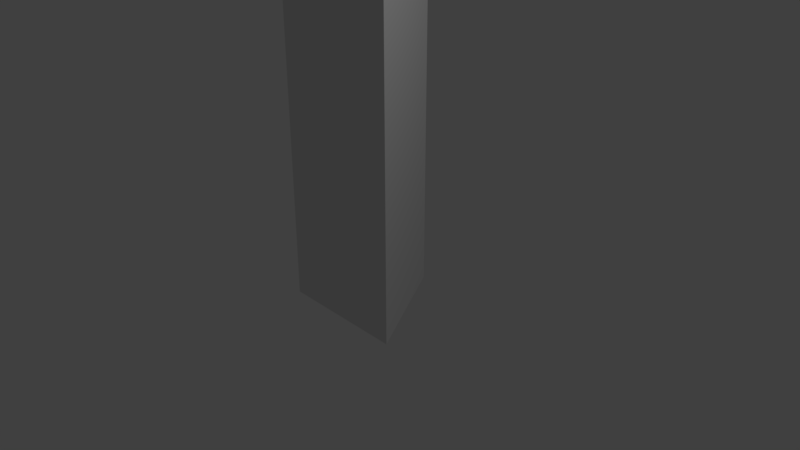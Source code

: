 # Source: triPillar.blend  (saved by Blender 2.78.0; exported with 4.5.12 LTS)
import bpy
from mathutils import Matrix  # noqa: F401  (used for matrix-valued properties, if any)

bpy.ops.wm.read_factory_settings(use_empty=True)
scene = bpy.context.scene
scene.name = 'Scene'

# ---- collections
col_collection_1 = bpy.data.collections.new('Collection 1'); scene.collection.children.link(col_collection_1)

# ---- world
world_world = bpy.data.worlds.new('World'); scene.world = world_world
world_world.color = (0.05088, 0.05088, 0.05088)
world_world.use_sun_shadow = False
world_world.sun_shadow_jitter_overblur = 0.0
world_world.cycles.sampling_method = 'MANUAL'

# ---- cameras
cam_camera = bpy.data.cameras.new('Camera')
cam_camera.clip_end = 100.0
cam_camera.lens = 35.0
cam_camera.sensor_width = 32.0
cam_camera.sensor_height = 18.0
cam_camera.ortho_scale = 7.314
cam_camera.dof.focus_distance = 0.0
cam_camera.dof.aperture_fstop = 128.0

# ---- lights
light_lamp = bpy.data.lights.new('Lamp', 'POINT')
light_lamp.transmission_factor = 0.0
light_lamp.cutoff_distance = 30.0
light_lamp.energy = 100.0
light_lamp.shadow_buffer_clip_start = 1.001
light_lamp.shadow_soft_size = 0.1
light_lamp.shadow_maximum_resolution = 0.006
light_lamp.use_absolute_resolution = True

# ---- meshes
me_cylinder_001 = bpy.data.meshes.new('Cylinder.001')
me_cylinder_001.from_pydata([(0.0, 1.0, -1.0), (0.0, 1.0, 6.528), (0.866, -0.5, -1.0), (0.866, -0.5, 6.528), (-0.866, -0.5, -1.0), (-0.866, -0.5, 6.528)], [], [(0, 1, 3, 2), (2, 3, 5, 4), (3, 1, 5), (4, 5, 1, 0), (0, 2, 4)])
me_cylinder_001.use_remesh_preserve_volume = False
me_cylinder_001.use_remesh_preserve_attributes = False
me_cylinder_001.use_mirror_vertex_groups = False
me_cylinder_001.update()

# ---- objects
ob_cylinder = bpy.data.objects.new('Cylinder', me_cylinder_001)
ob_lamp = bpy.data.objects.new('Lamp', light_lamp)
ob_camera = bpy.data.objects.new('Camera', cam_camera)

# ---- transforms, parenting, visibility, modifiers, constraints
ob_cylinder.location = (0.0, 0.0, 0.2665)
ob_cylinder.lineart.crease_threshold = 0.0
ob_lamp.location = (4.076, 1.005, 5.904)
ob_lamp.rotation_euler = (0.6503, 0.05522, 1.866)
ob_lamp.lock_rotations_4d = False
ob_lamp.empty_display_type = 'ARROWS'
ob_lamp.color = (0.0, 0.0, 0.0, 0.0)
ob_lamp.lineart.crease_threshold = 0.0
ob_camera.location = (7.481, -6.508, 5.344)
ob_camera.rotation_euler = (1.109, 0.0, 0.8149)
ob_camera.lock_rotations_4d = False
ob_camera.empty_display_type = 'ARROWS'
ob_camera.color = (0.0, 0.0, 0.0, 0.0)
ob_camera.display_type = 'WIRE'
ob_camera.lineart.crease_threshold = 0.0

# ---- collection membership
col_collection_1.objects.link(ob_cylinder)
col_collection_1.objects.link(ob_lamp)
col_collection_1.objects.link(ob_camera)

# ---- scene / render settings (as saved in the file)
scene.camera = ob_camera
scene.frame_start = 1; scene.frame_end = 250; scene.frame_set(1)
scene.render.engine = 'BLENDER_EEVEE_NEXT'
scene.render.resolution_percentage = 50
scene.render.dither_intensity = 0.0
scene.cycles.use_denoising = False
scene.cycles.samples = 128
scene.cycles.sampling_pattern = 'TABULATED_SOBOL'
scene.cycles.light_sampling_threshold = 0.0
scene.cycles.use_adaptive_sampling = False
scene.cycles.use_light_tree = False
scene.cycles.blur_glossy = 0.0
scene.cycles.sample_clamp_indirect = 0.0
scene.view_settings.view_transform = 'Standard'
bpy.context.view_layer.update()
